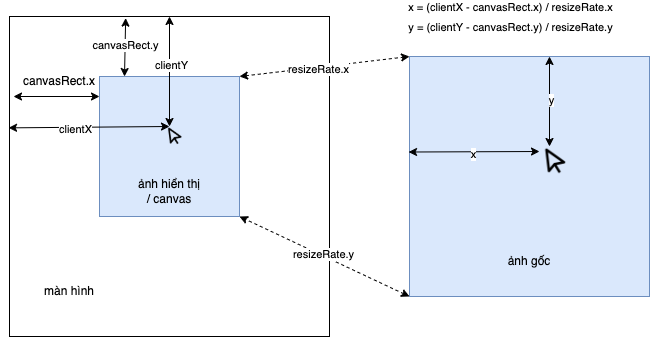

The diagram above was exported from draw.io. Its source (the exported page's mxGraphModel, read from the mxfile embedded in the PNG):
<mxGraphModel dx="908" dy="615" grid="1" gridSize="10" guides="1" tooltips="1" connect="1" arrows="1" fold="1" page="1" pageScale="1" pageWidth="850" pageHeight="1100" math="0" shadow="0">
  <root>
    <mxCell id="0" />
    <mxCell id="1" parent="0" />
    <mxCell id="3muVxjHKq3oQ-LpZBQqS-1" value="" style="whiteSpace=wrap;html=1;aspect=fixed;" vertex="1" parent="1">
      <mxGeometry x="160" y="40" width="320" height="320" as="geometry" />
    </mxCell>
    <mxCell id="3muVxjHKq3oQ-LpZBQqS-2" value="màn hình" style="text;html=1;align=center;verticalAlign=middle;whiteSpace=wrap;rounded=0;" vertex="1" parent="1">
      <mxGeometry x="190" y="300" width="60" height="30" as="geometry" />
    </mxCell>
    <mxCell id="3muVxjHKq3oQ-LpZBQqS-3" value="" style="whiteSpace=wrap;html=1;aspect=fixed;fillColor=#dae8fc;strokeColor=#6c8ebf;" vertex="1" parent="1">
      <mxGeometry x="250" y="100" width="140" height="140" as="geometry" />
    </mxCell>
    <mxCell id="3muVxjHKq3oQ-LpZBQqS-5" value="ảnh hiển thị / canvas" style="text;html=1;align=center;verticalAlign=middle;whiteSpace=wrap;rounded=0;" vertex="1" parent="1">
      <mxGeometry x="285" y="200" width="70" height="30" as="geometry" />
    </mxCell>
    <mxCell id="3muVxjHKq3oQ-LpZBQqS-6" value="" style="whiteSpace=wrap;html=1;aspect=fixed;fillColor=#dae8fc;strokeColor=#6c8ebf;" vertex="1" parent="1">
      <mxGeometry x="560" y="80" width="240" height="240" as="geometry" />
    </mxCell>
    <mxCell id="3muVxjHKq3oQ-LpZBQqS-7" value="ảnh gốc" style="text;html=1;align=center;verticalAlign=middle;whiteSpace=wrap;rounded=0;" vertex="1" parent="1">
      <mxGeometry x="650" y="270" width="60" height="30" as="geometry" />
    </mxCell>
    <mxCell id="3muVxjHKq3oQ-LpZBQqS-8" value="" style="endArrow=classic;startArrow=classic;html=1;rounded=0;entryX=0.363;entryY=0.005;entryDx=0;entryDy=0;entryPerimeter=0;" edge="1" parent="1" target="3muVxjHKq3oQ-LpZBQqS-1">
      <mxGeometry width="50" height="50" relative="1" as="geometry">
        <mxPoint x="275" y="100" as="sourcePoint" />
        <mxPoint x="325" y="50" as="targetPoint" />
        <Array as="points" />
      </mxGeometry>
    </mxCell>
    <mxCell id="3muVxjHKq3oQ-LpZBQqS-10" value="canvasRect.y" style="edgeLabel;html=1;align=center;verticalAlign=middle;resizable=0;points=[];" vertex="1" connectable="0" parent="3muVxjHKq3oQ-LpZBQqS-8">
      <mxGeometry x="0.1087" relative="1" as="geometry">
        <mxPoint as="offset" />
      </mxGeometry>
    </mxCell>
    <mxCell id="3muVxjHKq3oQ-LpZBQqS-15" value="" style="endArrow=classic;startArrow=classic;html=1;rounded=0;entryX=0;entryY=0.5;entryDx=0;entryDy=0;" edge="1" parent="1">
      <mxGeometry width="50" height="50" relative="1" as="geometry">
        <mxPoint x="164" y="120" as="sourcePoint" />
        <mxPoint x="250" y="120" as="targetPoint" />
      </mxGeometry>
    </mxCell>
    <mxCell id="3muVxjHKq3oQ-LpZBQqS-18" value="canvasRect.x" style="text;html=1;align=center;verticalAlign=middle;whiteSpace=wrap;rounded=0;" vertex="1" parent="1">
      <mxGeometry x="180" y="90" width="60" height="30" as="geometry" />
    </mxCell>
    <mxCell id="3muVxjHKq3oQ-LpZBQqS-20" value="" style="shape=image;html=1;verticalAlign=top;verticalLabelPosition=bottom;labelBackgroundColor=#ffffff;imageAspect=0;aspect=fixed;image=https://cdn2.iconfinder.com/data/icons/boxicons-regular-vol-3/24/bx-pointer-128.png" vertex="1" parent="1">
      <mxGeometry x="315" y="150" width="20" height="20" as="geometry" />
    </mxCell>
    <mxCell id="3muVxjHKq3oQ-LpZBQqS-21" value="" style="endArrow=classic;startArrow=classic;html=1;rounded=0;" edge="1" parent="1" target="3muVxjHKq3oQ-LpZBQqS-1">
      <mxGeometry width="50" height="50" relative="1" as="geometry">
        <mxPoint x="320" y="150" as="sourcePoint" />
        <mxPoint x="370" y="100" as="targetPoint" />
      </mxGeometry>
    </mxCell>
    <mxCell id="3muVxjHKq3oQ-LpZBQqS-22" value="clientY" style="edgeLabel;html=1;align=center;verticalAlign=middle;resizable=0;points=[];" vertex="1" connectable="0" parent="3muVxjHKq3oQ-LpZBQqS-21">
      <mxGeometry x="0.1364" y="-1" relative="1" as="geometry">
        <mxPoint y="1" as="offset" />
      </mxGeometry>
    </mxCell>
    <mxCell id="3muVxjHKq3oQ-LpZBQqS-23" value="" style="endArrow=classic;startArrow=classic;html=1;rounded=0;exitX=-0.003;exitY=0.348;exitDx=0;exitDy=0;exitPerimeter=0;" edge="1" parent="1" source="3muVxjHKq3oQ-LpZBQqS-1">
      <mxGeometry width="50" height="50" relative="1" as="geometry">
        <mxPoint x="270" y="200" as="sourcePoint" />
        <mxPoint x="320" y="150" as="targetPoint" />
      </mxGeometry>
    </mxCell>
    <mxCell id="3muVxjHKq3oQ-LpZBQqS-24" value="clientX" style="edgeLabel;html=1;align=center;verticalAlign=middle;resizable=0;points=[];" vertex="1" connectable="0" parent="3muVxjHKq3oQ-LpZBQqS-23">
      <mxGeometry x="-0.1806" y="-2" relative="1" as="geometry">
        <mxPoint as="offset" />
      </mxGeometry>
    </mxCell>
    <mxCell id="3muVxjHKq3oQ-LpZBQqS-25" value="" style="endArrow=classic;startArrow=classic;html=1;rounded=0;exitX=1;exitY=0;exitDx=0;exitDy=0;entryX=0;entryY=0;entryDx=0;entryDy=0;dashed=1;" edge="1" parent="1" source="3muVxjHKq3oQ-LpZBQqS-3" target="3muVxjHKq3oQ-LpZBQqS-6">
      <mxGeometry width="50" height="50" relative="1" as="geometry">
        <mxPoint x="400" y="180" as="sourcePoint" />
        <mxPoint x="450" y="130" as="targetPoint" />
      </mxGeometry>
    </mxCell>
    <mxCell id="3muVxjHKq3oQ-LpZBQqS-28" value="resizeRate.x" style="edgeLabel;html=1;align=center;verticalAlign=middle;resizable=0;points=[];" vertex="1" connectable="0" parent="3muVxjHKq3oQ-LpZBQqS-25">
      <mxGeometry x="-0.073" y="-2" relative="1" as="geometry">
        <mxPoint as="offset" />
      </mxGeometry>
    </mxCell>
    <mxCell id="3muVxjHKq3oQ-LpZBQqS-26" value="" style="endArrow=classic;startArrow=classic;html=1;rounded=0;entryX=1;entryY=1;entryDx=0;entryDy=0;exitX=0;exitY=1;exitDx=0;exitDy=0;dashed=1;" edge="1" parent="1" source="3muVxjHKq3oQ-LpZBQqS-6" target="3muVxjHKq3oQ-LpZBQqS-3">
      <mxGeometry width="50" height="50" relative="1" as="geometry">
        <mxPoint x="400" y="180" as="sourcePoint" />
        <mxPoint x="450" y="130" as="targetPoint" />
      </mxGeometry>
    </mxCell>
    <mxCell id="3muVxjHKq3oQ-LpZBQqS-29" value="resizeRate.y" style="edgeLabel;html=1;align=center;verticalAlign=middle;resizable=0;points=[];" vertex="1" connectable="0" parent="3muVxjHKq3oQ-LpZBQqS-26">
      <mxGeometry x="0.021" y="-2" relative="1" as="geometry">
        <mxPoint as="offset" />
      </mxGeometry>
    </mxCell>
    <mxCell id="3muVxjHKq3oQ-LpZBQqS-27" value="" style="shape=image;html=1;verticalAlign=top;verticalLabelPosition=bottom;labelBackgroundColor=#ffffff;imageAspect=0;aspect=fixed;image=https://cdn2.iconfinder.com/data/icons/boxicons-regular-vol-3/24/bx-pointer-128.png" vertex="1" parent="1">
      <mxGeometry x="690" y="170" width="30" height="30" as="geometry" />
    </mxCell>
    <mxCell id="3muVxjHKq3oQ-LpZBQqS-30" value="" style="endArrow=classic;startArrow=classic;html=1;rounded=0;" edge="1" parent="1">
      <mxGeometry width="50" height="50" relative="1" as="geometry">
        <mxPoint x="700" y="170" as="sourcePoint" />
        <mxPoint x="700" y="80" as="targetPoint" />
      </mxGeometry>
    </mxCell>
    <mxCell id="3muVxjHKq3oQ-LpZBQqS-32" value="x = (clientX - canvasRect.x) / resizeRate.x" style="edgeLabel;html=1;align=center;verticalAlign=middle;resizable=0;points=[];" vertex="1" connectable="0" parent="3muVxjHKq3oQ-LpZBQqS-30">
      <mxGeometry x="-0.1444" y="-2" relative="1" as="geometry">
        <mxPoint x="-42" y="-101" as="offset" />
      </mxGeometry>
    </mxCell>
    <mxCell id="3muVxjHKq3oQ-LpZBQqS-34" value="y" style="edgeLabel;html=1;align=center;verticalAlign=middle;resizable=0;points=[];" vertex="1" connectable="0" parent="3muVxjHKq3oQ-LpZBQqS-30">
      <mxGeometry x="0.0556" y="-1" relative="1" as="geometry">
        <mxPoint y="1" as="offset" />
      </mxGeometry>
    </mxCell>
    <mxCell id="3muVxjHKq3oQ-LpZBQqS-35" value="y = (clientY - canvasRect.y) / resizeRate.y" style="edgeLabel;html=1;align=center;verticalAlign=middle;resizable=0;points=[];" vertex="1" connectable="0" parent="3muVxjHKq3oQ-LpZBQqS-30">
      <mxGeometry x="-0.1444" y="-2" relative="1" as="geometry">
        <mxPoint x="-42" y="-81" as="offset" />
      </mxGeometry>
    </mxCell>
    <mxCell id="3muVxjHKq3oQ-LpZBQqS-31" value="" style="endArrow=classic;startArrow=classic;html=1;rounded=0;exitX=-0.004;exitY=0.398;exitDx=0;exitDy=0;exitPerimeter=0;" edge="1" parent="1" source="3muVxjHKq3oQ-LpZBQqS-6">
      <mxGeometry width="50" height="50" relative="1" as="geometry">
        <mxPoint x="640" y="225" as="sourcePoint" />
        <mxPoint x="690" y="175" as="targetPoint" />
      </mxGeometry>
    </mxCell>
    <mxCell id="3muVxjHKq3oQ-LpZBQqS-33" value="x" style="edgeLabel;html=1;align=center;verticalAlign=middle;resizable=0;points=[];" vertex="1" connectable="0" parent="3muVxjHKq3oQ-LpZBQqS-31">
      <mxGeometry x="-0.0233" y="-2" relative="1" as="geometry">
        <mxPoint as="offset" />
      </mxGeometry>
    </mxCell>
  </root>
</mxGraphModel>